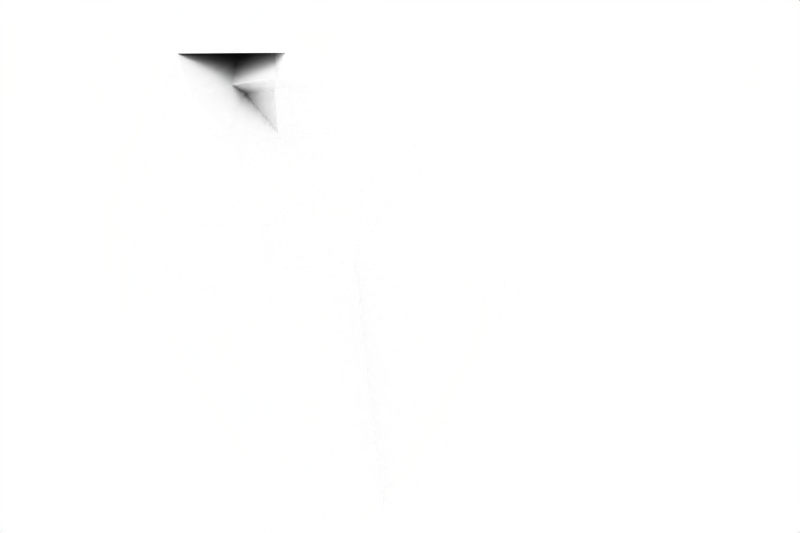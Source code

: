 # Source: roofs.blend  (saved by Blender 2.43.0; exported with 4.5.12 LTS)
import bpy
from mathutils import Matrix  # noqa: F401  (used for matrix-valued properties, if any)

bpy.ops.wm.read_factory_settings(use_empty=True)
scene = bpy.context.scene
scene.name = 'Scene'

# ---- collections
col_collection_1 = bpy.data.collections.new('Collection 1'); scene.collection.children.link(col_collection_1)

# ---- materials (node trees are filled in below, after node groups)
mat_wibble = bpy.data.materials.new('Wibble')
mat_wibble.alpha_threshold = 0.0
mat_wibble.diffuse_color = (1.0, 1.0, 1.0, 1.0)
mat_wibble.roughness = 0.5
mat_wibble.line_color = (0.0, 0.0, 0.0, 1.0)

# ---- material node trees

# ---- world
world_world = bpy.data.worlds.new('World'); scene.world = world_world
world_world.color = (1.0, 1.0, 1.0)
world_world.use_sun_shadow = False
world_world.sun_shadow_jitter_overblur = 0.0
world_world.cycles.sampling_method = 'MANUAL'
world_world.cycles.sample_map_resolution = 256

# ---- cameras
cam_camera = bpy.data.cameras.new('Camera')
cam_camera.passepartout_alpha = 0.2
cam_camera.clip_end = 100.0
cam_camera.lens = 35.0
cam_camera.ortho_scale = 7.314
cam_camera.show_safe_areas = True
cam_camera.dof.focus_distance = 0.0
cam_camera.dof.aperture_fstop = 128.0

# ---- meshes
me_none_none_009 = bpy.data.meshes.new('None_None.009')
me_none_none_009.from_pydata([(-0.94, 40.37, -0.3496), (0.5852, 37.92, 0.02334), (-0.191, 41.57, 0.3573), (-0.2919, 42.59, 1.139), (-0.3984, 41.63, 0.7189), (0.5512, 42.75, 0.6363), (1.013, 42.92, 0.5953), (-1.589, 35.23, -1.523), (-0.9501, 36.62, -1.607), (-1.993, 38.97, -0.1381), (-1.398, 40.19, 0.4596), (-2.021, 39.04, 0.5), (-3.06, 37.79, -0.08733), (-2.155, 38.97, 0.8648), (-3.06, 37.7, 0.5914), (-1.163, 41.64, 1.157), (-1.868, 40.86, 1.215), (-1.497, 39.96, 0.7994), (-0.7866, 41.17, 0.4051), (-1.035, 40.62, 0.7616), (1.802, 38.96, -1.423), (-0.5208, 36.56, -1.231), (-3.078, 37.79, 0.9223), (-2.826, 40.19, 1.718), (-3.17, 41.66, 2.189), (-3.124, 39.73, 1.599), (-2.421, 39.96, 1.285), (-2.448, 41.29, 1.797), (-2.467, 42.82, 2.212), (-2.308, 41.55, 1.689), (-1.181, 41.74, 1.704), (-1.042, 41.69, 1.831), (-1.9, 41.86, 2.244), (-1.757, 41.01, 2.203), (-1.868, 40.46, 1.88), (-2.253, 41.03, 1.832), (-1.455, 41.18, 1.715), (-1.521, 40.98, 1.847), (-1.895, 40.91, 1.746)], [], [(3, 4, 5), (2, 5, 4), (5, 6, 3), (0, 7, 8), (7, 0, 9), (0, 10, 9), (11, 9, 10), (9, 12, 7), (9, 11, 12), (13, 14, 11), (12, 11, 14), (15, 16, 17), (16, 13, 17), (11, 17, 13), (10, 17, 11), (18, 4, 19), (4, 3, 19), (15, 19, 3), (19, 10, 18), (15, 17, 19), (10, 19, 17), (0, 2, 18), (4, 18, 2), (10, 0, 18), (20, 21, 8), (21, 20, 1), (1, 0, 21), (21, 0, 8), (22, 14, 13), (14, 22, 12), (23, 24, 25), (22, 26, 25), (23, 25, 26), (27, 28, 23), (24, 23, 28), (13, 26, 22), (13, 16, 26), (16, 29, 26), (29, 27, 26), (23, 26, 27), (32, 33, 24), (28, 34, 32), (33, 32, 34), (32, 24, 28), (35, 34, 28), (36, 30, 37), (31, 37, 30), (33, 34, 37), (34, 38, 37), (36, 37, 38), (37, 31, 33), (38, 16, 36), (16, 15, 36), (30, 36, 15), (34, 35, 38), (28, 27, 35), (29, 35, 27), (35, 29, 38), (29, 16, 38)])
_uv = me_none_none_009.uv_layers.new(name='UVTex')
_uv.uv.foreach_set('vector', [0.4525, 0.6293, 0.4453, 0.5933, 0.5017, 0.5842, 0.4575, 0.5603, 0.5017, 0.5842, 0.4453, 0.5933, 0.5017, 0.5842, 0.5286, 0.5803, 0.4525, 0.6293, 0.4097, 0.4948, 0.3536, 0.3637, 0.4016, 0.3611, 0.3536, 0.3637, 0.4097, 0.4948, 0.34, 0.5143, 0.4097, 0.4948, 0.3817, 0.5712, 0.34, 0.5143, 0.3391, 0.5764, 0.34, 0.5143, 0.3817, 0.5712, 0.34, 0.5143, 0.2656, 0.5191, 0.3536, 0.3637, 0.34, 0.5143, 0.3391, 0.5764, 0.2656, 0.5191, 0.3307, 0.612, 0.2659, 0.5872, 0.3391, 0.5764, 0.2656, 0.5191, 0.3391, 0.5764, 0.2659, 0.5872, 0.3996, 0.6332, 0.355, 0.6406, 0.3753, 0.6037, 0.355, 0.6406, 0.3307, 0.612, 0.3753, 0.6037, 0.3391, 0.5764, 0.3753, 0.6037, 0.3307, 0.612, 0.3817, 0.5712, 0.3753, 0.6037, 0.3391, 0.5764, 0.421, 0.5651, 0.4453, 0.5933, 0.4054, 0.599, 0.4453, 0.5933, 0.4525, 0.6293, 0.4054, 0.599, 0.3996, 0.6332, 0.4054, 0.599, 0.4525, 0.6293, 0.4054, 0.599, 0.3817, 0.5712, 0.421, 0.5651, 0.3996, 0.6332, 0.3753, 0.6037, 0.4054, 0.599, 0.3817, 0.5712, 0.4054, 0.599, 0.3753, 0.6037, 0.4097, 0.4948, 0.4575, 0.5603, 0.421, 0.5651, 0.4453, 0.5933, 0.421, 0.5651, 0.4575, 0.5603, 0.3817, 0.5712, 0.4097, 0.4948, 0.421, 0.5651, 0.5833, 0.3889, 0.4314, 0.3997, 0.4016, 0.3611, 0.4314, 0.3997, 0.5833, 0.3889, 0.5075, 0.5299, 0.5075, 0.5299, 0.4097, 0.4948, 0.4314, 0.3997, 0.4314, 0.3997, 0.4097, 0.4948, 0.4016, 0.3611, 0.2656, 0.6202, 0.2659, 0.5872, 0.3307, 0.612, 0.2659, 0.5872, 0.2656, 0.6202, 0.2656, 0.5191, 0.2943, 0.6897, 0.2804, 0.7266, 0.2734, 0.6801, 0.2656, 0.6202, 0.318, 0.6497, 0.2734, 0.6801, 0.2943, 0.6897, 0.2734, 0.6801, 0.318, 0.6497, 0.3218, 0.6927, 0.3264, 0.7235, 0.2943, 0.6897, 0.2804, 0.7266, 0.2943, 0.6897, 0.3264, 0.7235, 0.3307, 0.612, 0.318, 0.6497, 0.2656, 0.6202, 0.3307, 0.612, 0.355, 0.6406, 0.318, 0.6497, 0.355, 0.6406, 0.331, 0.6819, 0.318, 0.6497, 0.331, 0.6819, 0.3218, 0.6927, 0.318, 0.6497, 0.2943, 0.6897, 0.318, 0.6497, 0.3218, 0.6927, 0.3571, 0.7309, 0.3634, 0.7313, 0.2804, 0.7266, 0.3264, 0.7235, 0.3547, 0.704, 0.3571, 0.7309, 0.3634, 0.7313, 0.3571, 0.7309, 0.3547, 0.704, 0.3571, 0.7309, 0.2804, 0.7266, 0.3264, 0.7235, 0.3328, 0.697, 0.3547, 0.704, 0.3264, 0.7235, 0.3817, 0.6858, 0.3993, 0.6827, 0.3773, 0.6988, 0.4077, 0.6944, 0.3773, 0.6988, 0.3993, 0.6827, 0.3634, 0.7313, 0.3547, 0.704, 0.3773, 0.6988, 0.3547, 0.704, 0.3542, 0.6897, 0.3773, 0.6988, 0.3817, 0.6858, 0.3773, 0.6988, 0.3542, 0.6897, 0.3773, 0.6988, 0.4077, 0.6944, 0.3634, 0.7313, 0.3542, 0.6897, 0.355, 0.6406, 0.3817, 0.6858, 0.355, 0.6406, 0.3996, 0.6332, 0.3817, 0.6858, 0.3993, 0.6827, 0.3817, 0.6858, 0.3996, 0.6332, 0.3547, 0.704, 0.3328, 0.697, 0.3542, 0.6897, 0.3264, 0.7235, 0.3218, 0.6927, 0.3328, 0.697, 0.331, 0.6819, 0.3328, 0.697, 0.3218, 0.6927, 0.3328, 0.697, 0.331, 0.6819, 0.3542, 0.6897, 0.331, 0.6819, 0.355, 0.6406, 0.3542, 0.6897])
me_none_none_009.materials.append(mat_wibble)
me_none_none_009.use_remesh_preserve_volume = False
me_none_none_009.use_remesh_preserve_attributes = False
me_none_none_009.use_mirror_vertex_groups = False
me_none_none_009.update()

# ---- objects
ob_none_none_009 = bpy.data.objects.new('None_None.009', me_none_none_009)
ob_camera = bpy.data.objects.new('Camera', cam_camera)

# ---- transforms, parenting, visibility, modifiers, constraints
ob_none_none_009.location = (0.0, 0.0, 0.0)
ob_none_none_009.lock_rotations_4d = False
ob_none_none_009.empty_display_type = 'ARROWS'
ob_none_none_009.color = (0.0, 0.0, 0.0, 1.0)
ob_none_none_009.lineart.crease_threshold = 0.0
ob_camera.location = (-1.595, 30.76, 2.003)
ob_camera.rotation_euler = (1.324, -0.009937, -0.126)
ob_camera.lock_rotations_4d = False
ob_camera.empty_display_type = 'ARROWS'
ob_camera.color = (0.0, 0.0, 0.0, 0.0)
ob_camera.display_type = 'WIRE'
ob_camera.lineart.crease_threshold = 0.0

# ---- collection membership
col_collection_1.objects.link(ob_none_none_009)
col_collection_1.objects.link(ob_camera)

# ---- scene / render settings (as saved in the file)
scene.camera = ob_camera
scene.frame_start = 1; scene.frame_end = 250; scene.frame_set(1)
scene.render.engine = 'BLENDER_EEVEE_NEXT'
scene.render.image_settings.file_format = 'JPEG'
scene.render.image_settings.color_mode = 'RGB'
scene.render.image_settings.compression = 90
scene.render.resolution_x = 900
scene.render.resolution_y = 600
scene.render.pixel_aspect_x = 100.0
scene.render.pixel_aspect_y = 100.0
scene.render.fps = 25
scene.render.dither_intensity = 0.0
scene.render.use_compositing = False
scene.render.use_sequencer = False
scene.render.bake_margin = 2
scene.render.bake_bias = 0.0
scene.render.use_stamp_time = False
scene.render.use_stamp_date = False
scene.render.use_stamp_frame = False
scene.render.use_stamp_camera = False
scene.render.use_stamp_scene = False
scene.render.use_stamp_filename = False
scene.render.use_stamp_render_time = False
scene.render.stamp_font_size = 0
scene.cycles.use_denoising = False
scene.cycles.samples = 10
scene.cycles.sampling_pattern = 'TABULATED_SOBOL'
scene.cycles.light_sampling_threshold = 0.0
scene.cycles.use_adaptive_sampling = False
scene.cycles.use_light_tree = False
scene.cycles.blur_glossy = 0.0
scene.cycles.volume_bounces = 1
scene.cycles.pixel_filter_type = 'GAUSSIAN'
scene.cycles.sample_clamp_indirect = 0.0
scene.view_settings.view_transform = 'Raw'
bpy.context.view_layer.update()
